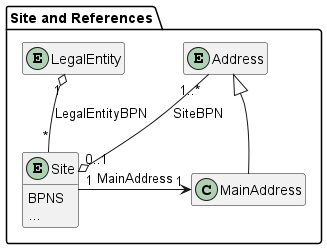

The diagram above was rendered by PlantUML. Its source (embedded in the PNG):
@startuml site-simple

package "Site and References" {
  entity LegalEntity {}
  
  entity Site {
    BPNS
    ...
  }

  entity Address {}

  class MainAddress {}

  Site "*" -u-o "1" LegalEntity : LegalEntityBPN
  Address "1..*" -d-o "0..1" Site: SiteBPN
  
  Site "1" -r-> "1" MainAddress : MainAddress    
  MainAddress -u-|> Address
}

hide methods
hide MainAddress members
hide LegalEntity members
hide Address members
@enduml